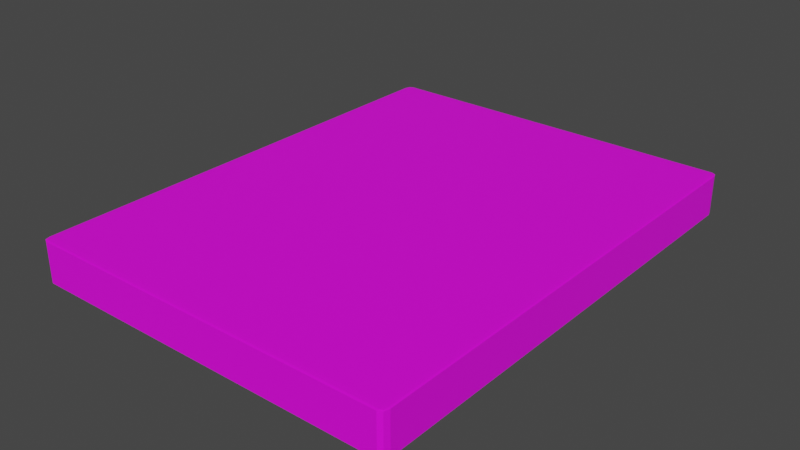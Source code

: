 # Source: mattress.blend  (saved by Blender 2.93.21; exported with 4.5.12 LTS)
import bpy
from mathutils import Matrix  # noqa: F401  (used for matrix-valued properties, if any)

bpy.ops.wm.read_factory_settings(use_empty=True)
scene = bpy.context.scene
scene.name = 'Scene'

# ---- collections
col_collection = bpy.data.collections.new('Collection'); scene.collection.children.link(col_collection)

# ---- materials (node trees are filled in below, after node groups)
mat_material_002 = bpy.data.materials.new('Material.002')
mat_material_002.use_transparent_shadow = False

# ---- material node trees
mat_material_002.use_nodes = True; mat_material_002.node_tree.nodes.clear()
_N = mat_material_002.node_tree.nodes; _L = mat_material_002.node_tree.links
n0 = _N.new('ShaderNodeBsdfPrincipled'); n0.name = 'Principled BSDF'; n0.location = (10, 300)
n0.distribution = 'GGX'
n0.subsurface_method = 'BURLEY'
n0.inputs[3].default_value = 1.45
n0.inputs[27].default_value = (0.0, 0.0, 0.0, 1.0)
n0.inputs[28].default_value = 1.0
n1 = _N.new('ShaderNodeOutputMaterial'); n1.name = 'Material Output'; n1.location = (300, 300)
n2 = _N.new('ShaderNodeTexImage'); n2.name = 'Image Texture'; n2.location = (-680, 270)
_L.new(n0.outputs[0], n1.inputs[0])
_L.new(n2.outputs[0], n0.inputs[0])
n1.is_active_output = True

# ---- world
world_world = bpy.data.worlds.new('World'); scene.world = world_world
world_world.use_nodes = True; world_world.node_tree.nodes.clear()
_N = world_world.node_tree.nodes; _L = world_world.node_tree.links
n0 = _N.new('ShaderNodeOutputWorld'); n0.name = 'World Output'; n0.location = (300, 300)
n1 = _N.new('ShaderNodeBackground'); n1.name = 'Background'; n1.location = (10, 300)
n1.inputs[0].default_value = (0.05088, 0.05088, 0.05088, 1.0)
_L.new(n1.outputs[0], n0.inputs[0])
n0.is_active_output = True
world_world.color = (0.05088, 0.05088, 0.05088)
world_world.use_sun_shadow = False
world_world.sun_shadow_jitter_overblur = 0.0

# ---- meshes
me_cube_002 = bpy.data.meshes.new('Cube.002')
me_cube_002.from_pydata([(1.362, 1.758, 0.1542), (1.362, 1.813, 0.1496), (1.404, 1.758, 0.1496), (1.362, 1.797, 0.1529), (1.386, 1.79, 0.1523), (1.392, 1.797, 0.1496), (1.392, 1.758, 0.1529), (1.362, 1.813, -0.1496), (1.362, 1.758, -0.1542), (1.404, 1.758, -0.1496), (1.362, 1.797, -0.1529), (1.386, 1.79, -0.1523), (1.392, 1.758, -0.1529), (1.392, 1.797, -0.1496), (1.362, -1.758, 0.1542), (1.404, -1.758, 0.1496), (1.362, -1.813, 0.1496), (1.392, -1.758, 0.1529), (1.386, -1.79, 0.1523), (1.392, -1.797, 0.1496), (1.362, -1.797, 0.1529), (1.362, -1.758, -0.1542), (1.362, -1.813, -0.1496), (1.404, -1.758, -0.1496), (1.362, -1.797, -0.1529), (1.386, -1.79, -0.1523), (1.392, -1.797, -0.1496), (1.392, -1.758, -0.1529), (-1.362, 1.758, 0.1542), (-1.404, 1.758, 0.1496), (-1.362, 1.813, 0.1496), (-1.392, 1.758, 0.1529), (-1.386, 1.79, 0.1523), (-1.392, 1.797, 0.1496), (-1.362, 1.797, 0.1529), (-1.362, 1.758, -0.1542), (-1.362, 1.813, -0.1496), (-1.404, 1.758, -0.1496), (-1.362, 1.797, -0.1529), (-1.386, 1.79, -0.1523), (-1.392, 1.797, -0.1496), (-1.392, 1.758, -0.1529), (-1.362, -1.758, 0.1542), (-1.362, -1.813, 0.1496), (-1.404, -1.758, 0.1496), (-1.362, -1.797, 0.1529), (-1.386, -1.79, 0.1523), (-1.392, -1.797, 0.1496), (-1.392, -1.758, 0.1529), (-1.362, -1.758, -0.1542), (-1.404, -1.758, -0.1496), (-1.362, -1.813, -0.1496), (-1.392, -1.758, -0.1529), (-1.386, -1.79, -0.1523), (-1.392, -1.797, -0.1496), (-1.362, -1.797, -0.1529)], [], [(30, 36, 7, 1), (44, 50, 37, 29), (49, 21, 8, 35), (2, 9, 23, 15), (16, 22, 51, 43), (0, 3, 4, 6), (1, 5, 4, 3), (2, 6, 4, 5), (7, 10, 11, 13), (8, 12, 11, 10), (9, 13, 11, 12), (14, 17, 18, 20), (15, 19, 18, 17), (16, 20, 18, 19), (21, 24, 25, 27), (22, 26, 25, 24), (23, 27, 25, 26), (28, 31, 32, 34), (29, 33, 32, 31), (30, 34, 32, 33), (35, 38, 39, 41), (36, 40, 39, 38), (37, 41, 39, 40), (42, 45, 46, 48), (43, 47, 46, 45), (44, 48, 46, 47), (49, 52, 53, 55), (50, 54, 53, 52), (51, 55, 53, 54), (14, 0, 6, 17), (17, 6, 2, 15), (1, 7, 13, 5), (5, 13, 9, 2), (8, 21, 27, 12), (12, 27, 23, 9), (22, 16, 19, 26), (26, 19, 15, 23), (42, 14, 20, 45), (45, 20, 16, 43), (21, 49, 55, 24), (24, 55, 51, 22), (50, 44, 47, 54), (54, 47, 43, 51), (28, 42, 48, 31), (31, 48, 44, 29), (49, 35, 41, 52), (52, 41, 37, 50), (36, 30, 33, 40), (40, 33, 29, 37), (0, 28, 34, 3), (3, 34, 30, 1), (35, 8, 10, 38), (38, 10, 7, 36), (14, 42, 28, 0)])
_uv = me_cube_002.uv_layers.new(name='UVMap')
_uv.uv.foreach_set('vector', [0.1699, -0.9085, -0.7827, -0.9085, -0.7827, 0.04411, 0.1699, 0.04411, 0.1699, 0.04987, -0.7827, 0.04987, -0.7827, 1.002, 0.1699, 1.002, 1.128, -0.9085, 0.1757, -0.9085, 0.1757, 0.04411, 1.128, 0.04411, 1.128, 0.04987, 0.1757, 0.04987, 0.1757, 1.002, 1.128, 1.002, 0.1699, 1.008, -0.7827, 1.008, -0.7827, 1.961, 0.1699, 1.961, 1.158, 1.023, 1.149, 1.023, 1.149, 1.032, 1.158, 1.032, 1.143, 1.023, 1.134, 1.023, 1.134, 1.032, 1.143, 1.032, 1.158, 1.008, 1.149, 1.008, 1.149, 1.017, 1.158, 1.017, 1.143, 1.008, 1.134, 1.008, 1.134, 1.017, 1.143, 1.017, 1.188, 1.023, 1.179, 1.023, 1.179, 1.032, 1.188, 1.032, 1.173, 1.023, 1.164, 1.023, 1.164, 1.032, 1.173, 1.032, 1.188, 1.008, 1.179, 1.008, 1.179, 1.017, 1.188, 1.017, 1.173, 1.008, 1.164, 1.008, 1.164, 1.017, 1.173, 1.017, 1.158, 1.053, 1.149, 1.053, 1.149, 1.062, 1.158, 1.062, 1.143, 1.053, 1.134, 1.053, 1.134, 1.062, 1.143, 1.062, 1.158, 1.038, 1.149, 1.038, 1.149, 1.047, 1.158, 1.047, 1.143, 1.038, 1.134, 1.038, 1.134, 1.047, 1.143, 1.047, 1.188, 1.053, 1.179, 1.053, 1.179, 1.062, 1.188, 1.062, 1.173, 1.053, 1.164, 1.053, 1.164, 1.062, 1.173, 1.062, 1.188, 1.038, 1.179, 1.038, 1.179, 1.047, 1.188, 1.047, 1.173, 1.038, 1.164, 1.038, 1.164, 1.047, 1.173, 1.047, 1.218, 1.023, 1.209, 1.023, 1.209, 1.032, 1.218, 1.032, 1.203, 1.023, 1.194, 1.023, 1.194, 1.032, 1.203, 1.032, 1.218, 1.008, 1.209, 1.008, 1.209, 1.017, 1.218, 1.017, 1.203, 1.008, 1.194, 1.008, 1.194, 1.017, 1.203, 1.017, 1.158, 1.083, 1.149, 1.083, 1.149, 1.092, 1.158, 1.092, 1.143, 1.083, 1.134, 1.083, 1.134, 1.092, 1.143, 1.092, 1.158, 1.068, 1.149, 1.068, 1.149, 1.077, 1.158, 1.077, 1.143, 1.068, 1.134, 1.068, 1.134, 1.077, 1.143, 1.077, 1.143, 1.002, 1.143, 0.04987, 1.134, 0.04987, 1.134, 1.002, 0.1757, 1.017, 1.128, 1.017, 1.128, 1.008, 0.1757, 1.008, 1.158, 1.002, 1.158, 0.04987, 1.149, 0.04987, 1.149, 1.002, 0.1757, 1.032, 1.128, 1.032, 1.128, 1.023, 0.1757, 1.023, 1.173, 1.002, 1.173, 0.04987, 1.164, 0.04987, 1.164, 1.002, 0.1757, 1.047, 1.128, 1.047, 1.128, 1.038, 0.1757, 1.038, 1.188, 1.002, 1.188, 0.04987, 1.179, 0.04987, 1.179, 1.002, 0.1757, 1.062, 1.128, 1.062, 1.128, 1.053, 0.1757, 1.053, 1.203, 1.002, 1.203, 0.04987, 1.194, 0.04987, 1.194, 1.002, 0.1757, 1.077, 1.128, 1.077, 1.128, 1.068, 0.1757, 1.068, 1.218, 1.002, 1.218, 0.04987, 1.209, 0.04987, 1.209, 1.002, 0.1757, 1.092, 1.128, 1.092, 1.128, 1.083, 0.1757, 1.083, 1.233, 1.002, 1.233, 0.04987, 1.224, 0.04987, 1.224, 1.002, 0.1757, 1.107, 1.128, 1.107, 1.128, 1.098, 0.1757, 1.098, 1.248, 1.002, 1.248, 0.04987, 1.239, 0.04987, 1.239, 1.002, 0.1757, 1.122, 1.128, 1.122, 1.128, 1.113, 0.1757, 1.113, 1.263, 1.002, 1.263, 0.04987, 1.254, 0.04987, 1.254, 1.002, 0.1757, 1.137, 1.128, 1.137, 1.128, 1.128, 0.1757, 1.128, 1.278, 1.002, 1.278, 0.04987, 1.269, 0.04987, 1.269, 1.002, 0.1757, 1.152, 1.128, 1.152, 1.128, 1.143, 0.1757, 1.143, 1.293, 1.002, 1.293, 0.04987, 1.284, 0.04987, 1.284, 1.002, 0.1757, 1.167, 1.128, 1.167, 1.128, 1.158, 0.1757, 1.158, 1.308, 1.002, 1.308, 0.04987, 1.299, 0.04987, 1.299, 1.002, 0.1757, 1.182, 1.128, 1.182, 1.128, 1.173, 0.1757, 1.173, 2.087, -0.9085, 1.134, -0.9085, 1.134, 0.04411, 2.087, 0.04411])
me_cube_002.materials.append(mat_material_002)
me_cube_002.use_remesh_fix_poles = True
me_cube_002.use_remesh_preserve_attributes = False
me_cube_002.use_mirror_vertex_groups = False
me_cube_002.update()

# ---- objects
ob_mattress = bpy.data.objects.new('mattress', me_cube_002)

# ---- transforms, parenting, visibility, modifiers, constraints
ob_mattress.location = (0.0, 0.0, 0.0)
ob_mattress.lineart.crease_threshold = 0.0

# ---- collection membership
col_collection.objects.link(ob_mattress)

# ---- scene / render settings (as saved in the file)
scene.frame_start = 1; scene.frame_end = 250; scene.frame_set(1)
scene.render.engine = 'BLENDER_EEVEE_NEXT'
scene.cycles.use_denoising = False
scene.cycles.samples = 128
scene.cycles.sampling_pattern = 'TABULATED_SOBOL'
scene.cycles.use_adaptive_sampling = False
scene.cycles.use_light_tree = False
scene.view_settings.view_transform = 'Filmic'
bpy.context.view_layer.update()

# ---- added for rendering (the .blend has no active camera and no usable light): camera, sun
cam_auto = bpy.data.cameras.new('AutoCamera')
cam_auto.lens = 50.0
cam_auto.sensor_width = 36.0
cam_auto.clip_end = 1000.0
ob_auto_camera = bpy.data.objects.new('AutoCamera', cam_auto)
scene.collection.objects.link(ob_auto_camera)
ob_auto_camera.location = (4.25218, -5.10261, 3.40174)
ob_auto_camera.rotation_euler = (1.09748, -7.21219e-08, 0.694738)
scene.camera = ob_auto_camera
light_auto_sun = bpy.data.lights.new('AutoSun', 'SUN')
light_auto_sun.energy = 3.0
light_auto_sun.angle = 0.0523599
ob_auto_sun = bpy.data.objects.new('AutoSun', light_auto_sun)
scene.collection.objects.link(ob_auto_sun)
ob_auto_sun.rotation_euler = (0.872665, 0.174533, 0.523599)
bpy.context.view_layer.update()
